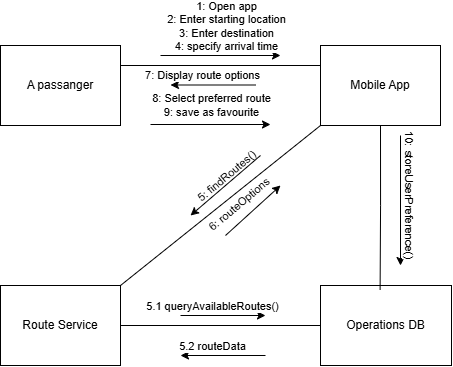

The diagram above was exported from draw.io. Its source (the exported page's mxGraphModel, read from the mxfile embedded in the PNG):
<mxGraphModel dx="305" dy="645" grid="1" gridSize="10" guides="1" tooltips="1" connect="1" arrows="1" fold="1" page="1" pageScale="1" pageWidth="850" pageHeight="1100" background="#ffffff" math="0" shadow="0">
  <root>
    <mxCell id="0" />
    <mxCell id="1" parent="0" />
    <mxCell id="fQDJJgBuq01mfAOjrp2_-1" value="A passanger" style="rounded=0;whiteSpace=wrap;html=1;" parent="1" vertex="1">
      <mxGeometry x="200" y="80" width="120" height="80" as="geometry" />
    </mxCell>
    <mxCell id="fQDJJgBuq01mfAOjrp2_-5" style="edgeStyle=orthogonalEdgeStyle;rounded=0;orthogonalLoop=1;jettySize=auto;html=1;entryX=1;entryY=0.5;entryDx=0;entryDy=0;endArrow=none;startFill=0;" parent="1" edge="1">
      <mxGeometry relative="1" as="geometry">
        <mxPoint x="520" y="100" as="sourcePoint" />
        <mxPoint x="320" y="100" as="targetPoint" />
      </mxGeometry>
    </mxCell>
    <mxCell id="Q6r7KqLOZitAhcJdpEaD-4" style="rounded=0;orthogonalLoop=1;jettySize=auto;html=1;exitX=0;exitY=1;exitDx=0;exitDy=0;entryX=1;entryY=0;entryDx=0;entryDy=0;endArrow=none;startFill=0;" edge="1" parent="1" source="fQDJJgBuq01mfAOjrp2_-2" target="fQDJJgBuq01mfAOjrp2_-3">
      <mxGeometry relative="1" as="geometry" />
    </mxCell>
    <mxCell id="fQDJJgBuq01mfAOjrp2_-2" value="Mobile App" style="rounded=0;whiteSpace=wrap;html=1;" parent="1" vertex="1">
      <mxGeometry x="520" y="80" width="120" height="80" as="geometry" />
    </mxCell>
    <mxCell id="Q6r7KqLOZitAhcJdpEaD-2" style="edgeStyle=orthogonalEdgeStyle;rounded=0;orthogonalLoop=1;jettySize=auto;html=1;exitX=1;exitY=0.5;exitDx=0;exitDy=0;entryX=0;entryY=0.5;entryDx=0;entryDy=0;endArrow=none;startFill=0;" edge="1" parent="1" source="fQDJJgBuq01mfAOjrp2_-3" target="fQDJJgBuq01mfAOjrp2_-4">
      <mxGeometry relative="1" as="geometry" />
    </mxCell>
    <mxCell id="fQDJJgBuq01mfAOjrp2_-3" value="Route Service" style="rounded=0;whiteSpace=wrap;html=1;" parent="1" vertex="1">
      <mxGeometry x="200" y="320" width="120" height="80" as="geometry" />
    </mxCell>
    <mxCell id="fQDJJgBuq01mfAOjrp2_-4" value="Operations DB" style="rounded=0;whiteSpace=wrap;html=1;" parent="1" vertex="1">
      <mxGeometry x="520" y="320" width="131" height="80" as="geometry" />
    </mxCell>
    <mxCell id="fQDJJgBuq01mfAOjrp2_-6" value="" style="endArrow=none;html=1;rounded=0;startArrow=classic;startFill=1;endFill=1;" parent="1" edge="1">
      <mxGeometry width="50" height="50" relative="1" as="geometry">
        <mxPoint x="480" y="90" as="sourcePoint" />
        <mxPoint x="360" y="90" as="targetPoint" />
      </mxGeometry>
    </mxCell>
    <mxCell id="fQDJJgBuq01mfAOjrp2_-7" value="1: Open app&lt;div&gt;2: Enter starting location&lt;/div&gt;&lt;div&gt;3: Enter destination&lt;/div&gt;&lt;div&gt;4: specify arrival time&lt;/div&gt;" style="edgeLabel;html=1;align=center;verticalAlign=middle;resizable=0;points=[];" parent="fQDJJgBuq01mfAOjrp2_-6" vertex="1" connectable="0">
      <mxGeometry x="-0.0061" y="-1" relative="1" as="geometry">
        <mxPoint x="5" y="-29" as="offset" />
      </mxGeometry>
    </mxCell>
    <mxCell id="Q6r7KqLOZitAhcJdpEaD-3" style="edgeStyle=orthogonalEdgeStyle;rounded=0;orthogonalLoop=1;jettySize=auto;html=1;exitX=0.5;exitY=1;exitDx=0;exitDy=0;entryX=0.455;entryY=0.053;entryDx=0;entryDy=0;entryPerimeter=0;endArrow=none;startFill=0;" edge="1" parent="1" source="fQDJJgBuq01mfAOjrp2_-2" target="fQDJJgBuq01mfAOjrp2_-4">
      <mxGeometry relative="1" as="geometry" />
    </mxCell>
    <mxCell id="Q6r7KqLOZitAhcJdpEaD-5" value="" style="endArrow=none;html=1;rounded=0;startFill=1;startArrow=classic;" edge="1" parent="1">
      <mxGeometry width="50" height="50" relative="1" as="geometry">
        <mxPoint x="390" y="250" as="sourcePoint" />
        <mxPoint x="460" y="190" as="targetPoint" />
      </mxGeometry>
    </mxCell>
    <mxCell id="Q6r7KqLOZitAhcJdpEaD-6" value="5: findRoutes()" style="edgeLabel;html=1;align=center;verticalAlign=middle;resizable=0;points=[];rotation=-40;labelBackgroundColor=none;" vertex="1" connectable="0" parent="Q6r7KqLOZitAhcJdpEaD-5">
      <mxGeometry x="0.22" y="1" relative="1" as="geometry">
        <mxPoint x="-7" y="-2" as="offset" />
      </mxGeometry>
    </mxCell>
    <mxCell id="Q6r7KqLOZitAhcJdpEaD-8" value="" style="endArrow=classic;html=1;rounded=0;startFill=0;startArrow=none;endFill=1;" edge="1" parent="1">
      <mxGeometry width="50" height="50" relative="1" as="geometry">
        <mxPoint x="425" y="270" as="sourcePoint" />
        <mxPoint x="480" y="220" as="targetPoint" />
      </mxGeometry>
    </mxCell>
    <mxCell id="Q6r7KqLOZitAhcJdpEaD-9" value="6: routeOptions" style="edgeLabel;html=1;align=center;verticalAlign=middle;resizable=0;points=[];rotation=-40;" vertex="1" connectable="0" parent="Q6r7KqLOZitAhcJdpEaD-8">
      <mxGeometry x="0.22" y="1" relative="1" as="geometry">
        <mxPoint x="-20" y="1" as="offset" />
      </mxGeometry>
    </mxCell>
    <mxCell id="Q6r7KqLOZitAhcJdpEaD-10" value="" style="endArrow=classic;html=1;rounded=0;startFill=0;startArrow=none;endFill=1;" edge="1" parent="1">
      <mxGeometry width="50" height="50" relative="1" as="geometry">
        <mxPoint x="380" y="350" as="sourcePoint" />
        <mxPoint x="465" y="350" as="targetPoint" />
      </mxGeometry>
    </mxCell>
    <mxCell id="Q6r7KqLOZitAhcJdpEaD-11" value="5.1 queryAvailableRoutes()" style="edgeLabel;html=1;align=center;verticalAlign=middle;resizable=0;points=[];rotation=0;" vertex="1" connectable="0" parent="Q6r7KqLOZitAhcJdpEaD-10">
      <mxGeometry x="0.22" y="1" relative="1" as="geometry">
        <mxPoint x="-20" y="-9" as="offset" />
      </mxGeometry>
    </mxCell>
    <mxCell id="Q6r7KqLOZitAhcJdpEaD-12" value="" style="endArrow=none;html=1;rounded=0;startFill=1;startArrow=classic;endFill=1;" edge="1" parent="1">
      <mxGeometry width="50" height="50" relative="1" as="geometry">
        <mxPoint x="380" y="390" as="sourcePoint" />
        <mxPoint x="465" y="390" as="targetPoint" />
      </mxGeometry>
    </mxCell>
    <mxCell id="Q6r7KqLOZitAhcJdpEaD-13" value="5.2 routeData" style="edgeLabel;html=1;align=center;verticalAlign=middle;resizable=0;points=[];rotation=0;" vertex="1" connectable="0" parent="Q6r7KqLOZitAhcJdpEaD-12">
      <mxGeometry x="0.22" y="1" relative="1" as="geometry">
        <mxPoint x="-20" y="-9" as="offset" />
      </mxGeometry>
    </mxCell>
    <mxCell id="Q6r7KqLOZitAhcJdpEaD-14" value="" style="endArrow=none;html=1;rounded=0;startFill=1;startArrow=classic;endFill=1;" edge="1" parent="1">
      <mxGeometry width="50" height="50" relative="1" as="geometry">
        <mxPoint x="370" y="119.5" as="sourcePoint" />
        <mxPoint x="455" y="119.5" as="targetPoint" />
      </mxGeometry>
    </mxCell>
    <mxCell id="Q6r7KqLOZitAhcJdpEaD-15" value="7: Display route options" style="edgeLabel;html=1;align=center;verticalAlign=middle;resizable=0;points=[];rotation=0;" vertex="1" connectable="0" parent="Q6r7KqLOZitAhcJdpEaD-14">
      <mxGeometry x="0.22" y="1" relative="1" as="geometry">
        <mxPoint x="-20" y="-9" as="offset" />
      </mxGeometry>
    </mxCell>
    <mxCell id="Q6r7KqLOZitAhcJdpEaD-16" value="" style="endArrow=none;html=1;rounded=0;startArrow=classic;startFill=1;endFill=1;" edge="1" parent="1">
      <mxGeometry width="50" height="50" relative="1" as="geometry">
        <mxPoint x="470" y="159" as="sourcePoint" />
        <mxPoint x="350" y="159" as="targetPoint" />
      </mxGeometry>
    </mxCell>
    <mxCell id="Q6r7KqLOZitAhcJdpEaD-17" value="8: Select preferred route&lt;div&gt;9: save as favourite&lt;/div&gt;" style="edgeLabel;html=1;align=center;verticalAlign=middle;resizable=0;points=[];" vertex="1" connectable="0" parent="Q6r7KqLOZitAhcJdpEaD-16">
      <mxGeometry x="-0.0061" y="-1" relative="1" as="geometry">
        <mxPoint y="-19" as="offset" />
      </mxGeometry>
    </mxCell>
    <mxCell id="Q6r7KqLOZitAhcJdpEaD-18" value="" style="endArrow=classic;html=1;rounded=0;" edge="1" parent="1">
      <mxGeometry width="50" height="50" relative="1" as="geometry">
        <mxPoint x="600" y="170" as="sourcePoint" />
        <mxPoint x="600" y="300" as="targetPoint" />
      </mxGeometry>
    </mxCell>
    <mxCell id="Q6r7KqLOZitAhcJdpEaD-19" value="10: storeUserPreference()" style="edgeLabel;html=1;align=center;verticalAlign=middle;resizable=0;points=[];rotation=90;" vertex="1" connectable="0" parent="Q6r7KqLOZitAhcJdpEaD-18">
      <mxGeometry x="-0.0821" relative="1" as="geometry">
        <mxPoint x="10" as="offset" />
      </mxGeometry>
    </mxCell>
  </root>
</mxGraphModel>